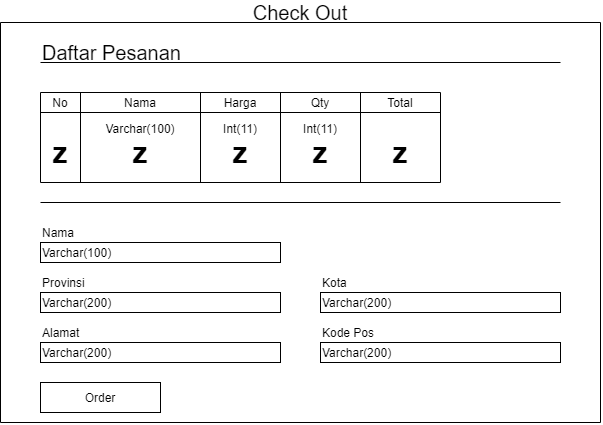

The diagram above was exported from draw.io. Its source (the exported page's mxGraphModel, read from the mxfile embedded in the PNG):
<mxGraphModel dx="1140" dy="803" grid="1" gridSize="10" guides="1" tooltips="1" connect="1" arrows="1" fold="1" page="1" pageScale="1" pageWidth="827" pageHeight="1169" math="0" shadow="0">
  <root>
    <mxCell id="adeR0Y0n4OXqtCjju4M9-0" />
    <mxCell id="adeR0Y0n4OXqtCjju4M9-1" parent="adeR0Y0n4OXqtCjju4M9-0" />
    <mxCell id="adeR0Y0n4OXqtCjju4M9-2" value="Daftar Pesanan" style="text;html=1;strokeColor=none;fillColor=none;align=left;verticalAlign=middle;whiteSpace=wrap;rounded=0;fontSize=20;" vertex="1" parent="adeR0Y0n4OXqtCjju4M9-1">
      <mxGeometry x="80" y="100" width="160" height="20" as="geometry" />
    </mxCell>
    <mxCell id="adeR0Y0n4OXqtCjju4M9-3" value="" style="endArrow=none;html=1;fontSize=20;exitX=0;exitY=1;exitDx=0;exitDy=0;" edge="1" parent="adeR0Y0n4OXqtCjju4M9-1" source="adeR0Y0n4OXqtCjju4M9-2">
      <mxGeometry width="50" height="50" relative="1" as="geometry">
        <mxPoint x="130" y="300" as="sourcePoint" />
        <mxPoint x="600" y="120" as="targetPoint" />
      </mxGeometry>
    </mxCell>
    <mxCell id="adeR0Y0n4OXqtCjju4M9-4" value="No" style="text;html=1;strokeColor=none;fillColor=none;align=center;verticalAlign=middle;whiteSpace=wrap;rounded=0;fontSize=12;" vertex="1" parent="adeR0Y0n4OXqtCjju4M9-1">
      <mxGeometry x="80" y="150" width="40" height="20" as="geometry" />
    </mxCell>
    <mxCell id="adeR0Y0n4OXqtCjju4M9-6" value="" style="endArrow=none;html=1;fontSize=12;" edge="1" parent="adeR0Y0n4OXqtCjju4M9-1">
      <mxGeometry width="50" height="50" relative="1" as="geometry">
        <mxPoint x="80" y="240" as="sourcePoint" />
        <mxPoint x="80" y="150" as="targetPoint" />
      </mxGeometry>
    </mxCell>
    <mxCell id="adeR0Y0n4OXqtCjju4M9-7" value="" style="endArrow=none;html=1;fontSize=12;" edge="1" parent="adeR0Y0n4OXqtCjju4M9-1">
      <mxGeometry width="50" height="50" relative="1" as="geometry">
        <mxPoint x="80" y="150" as="sourcePoint" />
        <mxPoint x="480" y="150" as="targetPoint" />
      </mxGeometry>
    </mxCell>
    <mxCell id="adeR0Y0n4OXqtCjju4M9-9" value="" style="endArrow=none;html=1;fontSize=12;" edge="1" parent="adeR0Y0n4OXqtCjju4M9-1">
      <mxGeometry width="50" height="50" relative="1" as="geometry">
        <mxPoint x="120" y="240" as="sourcePoint" />
        <mxPoint x="120" y="150" as="targetPoint" />
      </mxGeometry>
    </mxCell>
    <mxCell id="adeR0Y0n4OXqtCjju4M9-10" value="Nama" style="text;html=1;strokeColor=none;fillColor=none;align=center;verticalAlign=middle;whiteSpace=wrap;rounded=0;fontSize=12;" vertex="1" parent="adeR0Y0n4OXqtCjju4M9-1">
      <mxGeometry x="160" y="150" width="40" height="20" as="geometry" />
    </mxCell>
    <mxCell id="adeR0Y0n4OXqtCjju4M9-12" value="" style="endArrow=none;html=1;fontSize=12;" edge="1" parent="adeR0Y0n4OXqtCjju4M9-1">
      <mxGeometry width="50" height="50" relative="1" as="geometry">
        <mxPoint x="240" y="240" as="sourcePoint" />
        <mxPoint x="240" y="150" as="targetPoint" />
      </mxGeometry>
    </mxCell>
    <mxCell id="adeR0Y0n4OXqtCjju4M9-13" value="Harga" style="text;html=1;strokeColor=none;fillColor=none;align=center;verticalAlign=middle;whiteSpace=wrap;rounded=0;fontSize=12;" vertex="1" parent="adeR0Y0n4OXqtCjju4M9-1">
      <mxGeometry x="260" y="150" width="40" height="20" as="geometry" />
    </mxCell>
    <mxCell id="adeR0Y0n4OXqtCjju4M9-14" value="" style="endArrow=none;html=1;fontSize=12;" edge="1" parent="adeR0Y0n4OXqtCjju4M9-1">
      <mxGeometry width="50" height="50" relative="1" as="geometry">
        <mxPoint x="319.9999999999999" y="240" as="sourcePoint" />
        <mxPoint x="319.9999999999999" y="150" as="targetPoint" />
      </mxGeometry>
    </mxCell>
    <mxCell id="adeR0Y0n4OXqtCjju4M9-15" value="Qty" style="text;html=1;strokeColor=none;fillColor=none;align=center;verticalAlign=middle;whiteSpace=wrap;rounded=0;fontSize=12;" vertex="1" parent="adeR0Y0n4OXqtCjju4M9-1">
      <mxGeometry x="340" y="150" width="40" height="20" as="geometry" />
    </mxCell>
    <mxCell id="adeR0Y0n4OXqtCjju4M9-16" value="" style="endArrow=none;html=1;fontSize=12;" edge="1" parent="adeR0Y0n4OXqtCjju4M9-1">
      <mxGeometry width="50" height="50" relative="1" as="geometry">
        <mxPoint x="399.9999999999999" y="240" as="sourcePoint" />
        <mxPoint x="399.9999999999999" y="150" as="targetPoint" />
      </mxGeometry>
    </mxCell>
    <mxCell id="adeR0Y0n4OXqtCjju4M9-17" value="" style="endArrow=none;html=1;fontSize=12;" edge="1" parent="adeR0Y0n4OXqtCjju4M9-1">
      <mxGeometry width="50" height="50" relative="1" as="geometry">
        <mxPoint x="479.9999999999999" y="240" as="sourcePoint" />
        <mxPoint x="479.9999999999999" y="150" as="targetPoint" />
      </mxGeometry>
    </mxCell>
    <mxCell id="adeR0Y0n4OXqtCjju4M9-18" value="Total" style="text;html=1;strokeColor=none;fillColor=none;align=center;verticalAlign=middle;whiteSpace=wrap;rounded=0;fontSize=12;" vertex="1" parent="adeR0Y0n4OXqtCjju4M9-1">
      <mxGeometry x="420" y="150" width="40" height="20" as="geometry" />
    </mxCell>
    <mxCell id="adeR0Y0n4OXqtCjju4M9-19" value="" style="endArrow=none;html=1;fontSize=12;" edge="1" parent="adeR0Y0n4OXqtCjju4M9-1">
      <mxGeometry width="50" height="50" relative="1" as="geometry">
        <mxPoint x="80" y="170" as="sourcePoint" />
        <mxPoint x="480" y="170" as="targetPoint" />
      </mxGeometry>
    </mxCell>
    <mxCell id="adeR0Y0n4OXqtCjju4M9-20" value="&lt;font style=&quot;font-size: 30px&quot;&gt;z&lt;/font&gt;" style="text;html=1;strokeColor=none;fillColor=none;align=center;verticalAlign=middle;whiteSpace=wrap;rounded=0;fontSize=1;fontStyle=1" vertex="1" parent="adeR0Y0n4OXqtCjju4M9-1">
      <mxGeometry x="80" y="200" width="40" height="20" as="geometry" />
    </mxCell>
    <mxCell id="adeR0Y0n4OXqtCjju4M9-21" value="&lt;font style=&quot;font-size: 30px&quot;&gt;z&lt;/font&gt;" style="text;html=1;strokeColor=none;fillColor=none;align=center;verticalAlign=middle;whiteSpace=wrap;rounded=0;fontSize=1;fontStyle=1" vertex="1" parent="adeR0Y0n4OXqtCjju4M9-1">
      <mxGeometry x="160" y="200" width="40" height="20" as="geometry" />
    </mxCell>
    <mxCell id="adeR0Y0n4OXqtCjju4M9-22" value="Varchar(100)" style="text;html=1;strokeColor=none;fillColor=none;align=center;verticalAlign=middle;whiteSpace=wrap;rounded=0;fontSize=12;fontStyle=0" vertex="1" parent="adeR0Y0n4OXqtCjju4M9-1">
      <mxGeometry x="160" y="176" width="40" height="20" as="geometry" />
    </mxCell>
    <mxCell id="adeR0Y0n4OXqtCjju4M9-23" value="Int(11)" style="text;html=1;strokeColor=none;fillColor=none;align=center;verticalAlign=middle;whiteSpace=wrap;rounded=0;fontSize=12;fontStyle=0" vertex="1" parent="adeR0Y0n4OXqtCjju4M9-1">
      <mxGeometry x="260" y="176" width="40" height="20" as="geometry" />
    </mxCell>
    <mxCell id="adeR0Y0n4OXqtCjju4M9-24" value="Int(11)" style="text;html=1;strokeColor=none;fillColor=none;align=center;verticalAlign=middle;whiteSpace=wrap;rounded=0;fontSize=12;fontStyle=0" vertex="1" parent="adeR0Y0n4OXqtCjju4M9-1">
      <mxGeometry x="340" y="176" width="40" height="20" as="geometry" />
    </mxCell>
    <mxCell id="adeR0Y0n4OXqtCjju4M9-25" value="&lt;font style=&quot;font-size: 30px&quot;&gt;z&lt;/font&gt;" style="text;html=1;strokeColor=none;fillColor=none;align=center;verticalAlign=middle;whiteSpace=wrap;rounded=0;fontSize=1;fontStyle=1" vertex="1" parent="adeR0Y0n4OXqtCjju4M9-1">
      <mxGeometry x="260" y="200" width="40" height="20" as="geometry" />
    </mxCell>
    <mxCell id="adeR0Y0n4OXqtCjju4M9-26" value="&lt;font style=&quot;font-size: 30px&quot;&gt;z&lt;/font&gt;" style="text;html=1;strokeColor=none;fillColor=none;align=center;verticalAlign=middle;whiteSpace=wrap;rounded=0;fontSize=1;fontStyle=1" vertex="1" parent="adeR0Y0n4OXqtCjju4M9-1">
      <mxGeometry x="340" y="200" width="40" height="20" as="geometry" />
    </mxCell>
    <mxCell id="adeR0Y0n4OXqtCjju4M9-27" value="&lt;font style=&quot;font-size: 30px&quot;&gt;z&lt;/font&gt;" style="text;html=1;strokeColor=none;fillColor=none;align=center;verticalAlign=middle;whiteSpace=wrap;rounded=0;fontSize=1;fontStyle=1" vertex="1" parent="adeR0Y0n4OXqtCjju4M9-1">
      <mxGeometry x="420" y="200" width="40" height="20" as="geometry" />
    </mxCell>
    <mxCell id="adeR0Y0n4OXqtCjju4M9-28" value="" style="endArrow=none;html=1;fontSize=12;" edge="1" parent="adeR0Y0n4OXqtCjju4M9-1">
      <mxGeometry width="50" height="50" relative="1" as="geometry">
        <mxPoint x="80" y="240" as="sourcePoint" />
        <mxPoint x="480" y="240" as="targetPoint" />
      </mxGeometry>
    </mxCell>
    <mxCell id="adeR0Y0n4OXqtCjju4M9-29" value="" style="rounded=0;whiteSpace=wrap;html=1;fontSize=12;align=left;" vertex="1" parent="adeR0Y0n4OXqtCjju4M9-1">
      <mxGeometry x="80" y="300" width="240" height="20" as="geometry" />
    </mxCell>
    <mxCell id="adeR0Y0n4OXqtCjju4M9-31" value="" style="endArrow=none;html=1;fontSize=12;" edge="1" parent="adeR0Y0n4OXqtCjju4M9-1">
      <mxGeometry width="50" height="50" relative="1" as="geometry">
        <mxPoint x="80" y="260" as="sourcePoint" />
        <mxPoint x="600" y="260" as="targetPoint" />
      </mxGeometry>
    </mxCell>
    <mxCell id="adeR0Y0n4OXqtCjju4M9-32" value="Nama" style="text;html=1;strokeColor=none;fillColor=none;align=left;verticalAlign=middle;whiteSpace=wrap;rounded=0;fontSize=12;" vertex="1" parent="adeR0Y0n4OXqtCjju4M9-1">
      <mxGeometry x="80" y="280" width="90" height="20" as="geometry" />
    </mxCell>
    <mxCell id="adeR0Y0n4OXqtCjju4M9-33" value="Varchar(100)" style="text;html=1;strokeColor=none;fillColor=none;align=left;verticalAlign=middle;whiteSpace=wrap;rounded=0;fontSize=12;" vertex="1" parent="adeR0Y0n4OXqtCjju4M9-1">
      <mxGeometry x="80" y="300" width="110" height="20" as="geometry" />
    </mxCell>
    <mxCell id="adeR0Y0n4OXqtCjju4M9-34" value="" style="rounded=0;whiteSpace=wrap;html=1;fontSize=12;align=left;" vertex="1" parent="adeR0Y0n4OXqtCjju4M9-1">
      <mxGeometry x="80" y="350" width="240" height="20" as="geometry" />
    </mxCell>
    <mxCell id="adeR0Y0n4OXqtCjju4M9-35" value="Provinsi" style="text;html=1;strokeColor=none;fillColor=none;align=left;verticalAlign=middle;whiteSpace=wrap;rounded=0;fontSize=12;" vertex="1" parent="adeR0Y0n4OXqtCjju4M9-1">
      <mxGeometry x="80" y="330" width="90" height="20" as="geometry" />
    </mxCell>
    <mxCell id="adeR0Y0n4OXqtCjju4M9-36" value="Varchar(200)" style="text;html=1;strokeColor=none;fillColor=none;align=left;verticalAlign=middle;whiteSpace=wrap;rounded=0;fontSize=12;" vertex="1" parent="adeR0Y0n4OXqtCjju4M9-1">
      <mxGeometry x="80" y="350" width="110" height="20" as="geometry" />
    </mxCell>
    <mxCell id="adeR0Y0n4OXqtCjju4M9-37" value="" style="rounded=0;whiteSpace=wrap;html=1;fontSize=12;align=left;" vertex="1" parent="adeR0Y0n4OXqtCjju4M9-1">
      <mxGeometry x="360" y="350" width="240" height="20" as="geometry" />
    </mxCell>
    <mxCell id="adeR0Y0n4OXqtCjju4M9-38" value="Kota" style="text;html=1;strokeColor=none;fillColor=none;align=left;verticalAlign=middle;whiteSpace=wrap;rounded=0;fontSize=12;" vertex="1" parent="adeR0Y0n4OXqtCjju4M9-1">
      <mxGeometry x="360" y="330" width="90" height="20" as="geometry" />
    </mxCell>
    <mxCell id="adeR0Y0n4OXqtCjju4M9-39" value="Varchar(200)" style="text;html=1;strokeColor=none;fillColor=none;align=left;verticalAlign=middle;whiteSpace=wrap;rounded=0;fontSize=12;" vertex="1" parent="adeR0Y0n4OXqtCjju4M9-1">
      <mxGeometry x="360" y="350" width="110" height="20" as="geometry" />
    </mxCell>
    <mxCell id="adeR0Y0n4OXqtCjju4M9-41" value="" style="rounded=0;whiteSpace=wrap;html=1;fontSize=12;align=left;" vertex="1" parent="adeR0Y0n4OXqtCjju4M9-1">
      <mxGeometry x="80" y="400" width="240" height="20" as="geometry" />
    </mxCell>
    <mxCell id="adeR0Y0n4OXqtCjju4M9-42" value="Alamat" style="text;html=1;strokeColor=none;fillColor=none;align=left;verticalAlign=middle;whiteSpace=wrap;rounded=0;fontSize=12;" vertex="1" parent="adeR0Y0n4OXqtCjju4M9-1">
      <mxGeometry x="80" y="380" width="90" height="20" as="geometry" />
    </mxCell>
    <mxCell id="adeR0Y0n4OXqtCjju4M9-43" value="Varchar(200)" style="text;html=1;strokeColor=none;fillColor=none;align=left;verticalAlign=middle;whiteSpace=wrap;rounded=0;fontSize=12;" vertex="1" parent="adeR0Y0n4OXqtCjju4M9-1">
      <mxGeometry x="80" y="400" width="110" height="20" as="geometry" />
    </mxCell>
    <mxCell id="adeR0Y0n4OXqtCjju4M9-44" value="" style="rounded=0;whiteSpace=wrap;html=1;fontSize=12;align=left;" vertex="1" parent="adeR0Y0n4OXqtCjju4M9-1">
      <mxGeometry x="360" y="400" width="240" height="20" as="geometry" />
    </mxCell>
    <mxCell id="adeR0Y0n4OXqtCjju4M9-45" value="Kode Pos" style="text;html=1;strokeColor=none;fillColor=none;align=left;verticalAlign=middle;whiteSpace=wrap;rounded=0;fontSize=12;" vertex="1" parent="adeR0Y0n4OXqtCjju4M9-1">
      <mxGeometry x="360" y="380" width="90" height="20" as="geometry" />
    </mxCell>
    <mxCell id="adeR0Y0n4OXqtCjju4M9-46" value="Varchar(200)" style="text;html=1;strokeColor=none;fillColor=none;align=left;verticalAlign=middle;whiteSpace=wrap;rounded=0;fontSize=12;" vertex="1" parent="adeR0Y0n4OXqtCjju4M9-1">
      <mxGeometry x="360" y="400" width="110" height="20" as="geometry" />
    </mxCell>
    <mxCell id="adeR0Y0n4OXqtCjju4M9-47" value="Order" style="rounded=0;whiteSpace=wrap;html=1;fontSize=12;align=center;" vertex="1" parent="adeR0Y0n4OXqtCjju4M9-1">
      <mxGeometry x="80" y="440" width="120" height="30" as="geometry" />
    </mxCell>
    <mxCell id="adeR0Y0n4OXqtCjju4M9-48" value="" style="endArrow=none;html=1;fontSize=12;" edge="1" parent="adeR0Y0n4OXqtCjju4M9-1">
      <mxGeometry width="50" height="50" relative="1" as="geometry">
        <mxPoint x="40" y="480" as="sourcePoint" />
        <mxPoint x="40" y="80" as="targetPoint" />
      </mxGeometry>
    </mxCell>
    <mxCell id="adeR0Y0n4OXqtCjju4M9-49" value="" style="endArrow=none;html=1;fontSize=12;" edge="1" parent="adeR0Y0n4OXqtCjju4M9-1">
      <mxGeometry width="50" height="50" relative="1" as="geometry">
        <mxPoint x="640" y="480" as="sourcePoint" />
        <mxPoint x="640" y="80" as="targetPoint" />
      </mxGeometry>
    </mxCell>
    <mxCell id="adeR0Y0n4OXqtCjju4M9-50" value="" style="endArrow=none;html=1;fontSize=12;" edge="1" parent="adeR0Y0n4OXqtCjju4M9-1">
      <mxGeometry width="50" height="50" relative="1" as="geometry">
        <mxPoint x="640" y="480" as="sourcePoint" />
        <mxPoint x="40" y="480" as="targetPoint" />
      </mxGeometry>
    </mxCell>
    <mxCell id="adeR0Y0n4OXqtCjju4M9-51" value="" style="endArrow=none;html=1;fontSize=12;" edge="1" parent="adeR0Y0n4OXqtCjju4M9-1">
      <mxGeometry width="50" height="50" relative="1" as="geometry">
        <mxPoint x="640" y="80" as="sourcePoint" />
        <mxPoint x="40" y="80" as="targetPoint" />
      </mxGeometry>
    </mxCell>
    <mxCell id="o3QrcRDZPM62i_zymKvB-0" value="&lt;span style=&quot;font-size: 20px&quot;&gt;Check Out&lt;/span&gt;" style="text;html=1;strokeColor=none;fillColor=none;align=center;verticalAlign=middle;whiteSpace=wrap;rounded=0;" vertex="1" parent="adeR0Y0n4OXqtCjju4M9-1">
      <mxGeometry x="40" y="60" width="600" height="20" as="geometry" />
    </mxCell>
  </root>
</mxGraphModel>